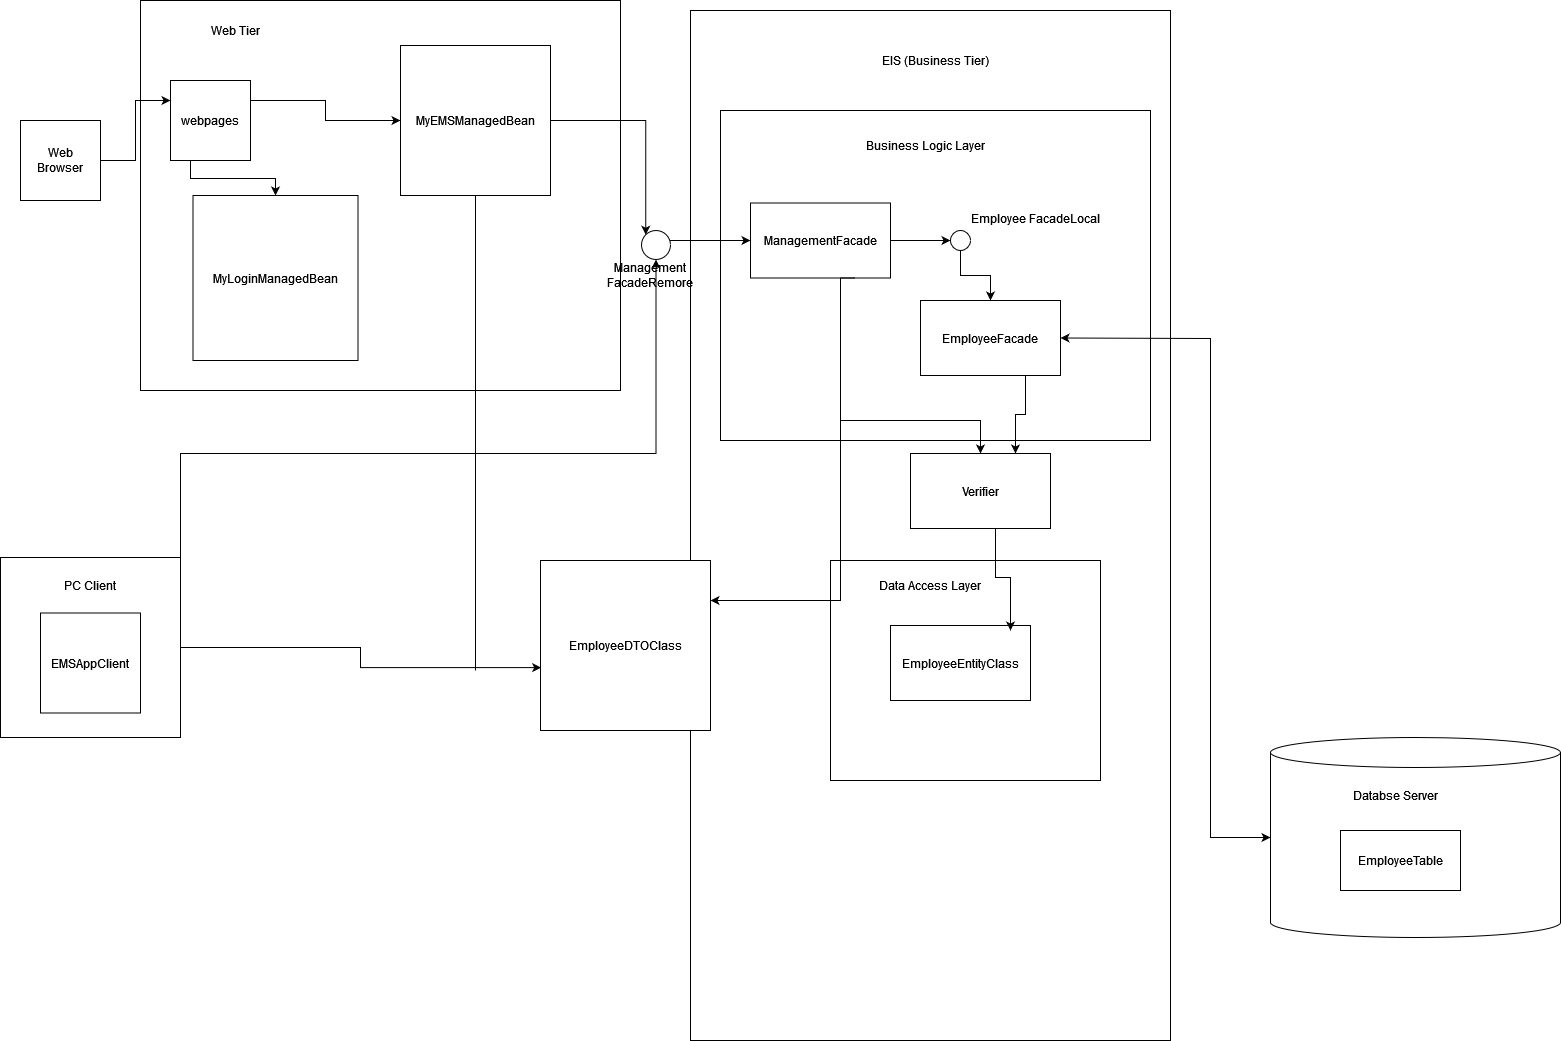

The diagram above was exported from draw.io. Its source (the exported page's mxGraphModel, read from the mxfile embedded in the PNG):
<mxGraphModel dx="1524" dy="1676" grid="1" gridSize="10" guides="1" tooltips="1" connect="1" arrows="1" fold="1" page="1" pageScale="1" pageWidth="850" pageHeight="1100" math="0" shadow="0">
  <root>
    <mxCell id="0" />
    <mxCell id="1" parent="0" />
    <mxCell id="8azswIwTtEGh8bmxYIAu-10" value="" style="rounded=0;whiteSpace=wrap;html=1;" parent="1" vertex="1">
      <mxGeometry x="180" y="60" width="480" height="390" as="geometry" />
    </mxCell>
    <mxCell id="8azswIwTtEGh8bmxYIAu-26" style="edgeStyle=orthogonalEdgeStyle;rounded=0;orthogonalLoop=1;jettySize=auto;html=1;exitX=1;exitY=0.5;exitDx=0;exitDy=0;entryX=0;entryY=0.25;entryDx=0;entryDy=0;" parent="1" source="8azswIwTtEGh8bmxYIAu-1" target="8azswIwTtEGh8bmxYIAu-5" edge="1">
      <mxGeometry relative="1" as="geometry" />
    </mxCell>
    <mxCell id="8azswIwTtEGh8bmxYIAu-1" value="" style="whiteSpace=wrap;html=1;aspect=fixed;" parent="1" vertex="1">
      <mxGeometry x="60" y="180" width="80" height="80" as="geometry" />
    </mxCell>
    <mxCell id="8azswIwTtEGh8bmxYIAu-3" value="Web Browser" style="text;html=1;strokeColor=none;fillColor=none;align=center;verticalAlign=middle;whiteSpace=wrap;rounded=0;" parent="1" vertex="1">
      <mxGeometry x="70" y="205" width="60" height="30" as="geometry" />
    </mxCell>
    <mxCell id="8azswIwTtEGh8bmxYIAu-4" value="Web Tier" style="text;html=1;strokeColor=none;fillColor=none;align=center;verticalAlign=middle;whiteSpace=wrap;rounded=0;" parent="1" vertex="1">
      <mxGeometry x="245" y="75" width="60" height="30" as="geometry" />
    </mxCell>
    <mxCell id="8azswIwTtEGh8bmxYIAu-28" style="edgeStyle=orthogonalEdgeStyle;rounded=0;orthogonalLoop=1;jettySize=auto;html=1;exitX=1;exitY=0.25;exitDx=0;exitDy=0;" parent="1" source="8azswIwTtEGh8bmxYIAu-5" target="9JGubjV86cY9P40QtlcI-1" edge="1">
      <mxGeometry relative="1" as="geometry">
        <mxPoint x="337.5" y="230" as="targetPoint" />
      </mxGeometry>
    </mxCell>
    <mxCell id="9JGubjV86cY9P40QtlcI-26" style="edgeStyle=elbowEdgeStyle;rounded=0;orthogonalLoop=1;jettySize=auto;elbow=vertical;html=1;exitX=0.25;exitY=1;exitDx=0;exitDy=0;" edge="1" parent="1" source="8azswIwTtEGh8bmxYIAu-5" target="9JGubjV86cY9P40QtlcI-2">
      <mxGeometry relative="1" as="geometry" />
    </mxCell>
    <mxCell id="8azswIwTtEGh8bmxYIAu-5" value="webpages" style="whiteSpace=wrap;html=1;aspect=fixed;" parent="1" vertex="1">
      <mxGeometry x="210" y="140" width="80" height="80" as="geometry" />
    </mxCell>
    <mxCell id="8azswIwTtEGh8bmxYIAu-22" value="" style="shape=cylinder3;whiteSpace=wrap;html=1;boundedLbl=1;backgroundOutline=1;size=15;" parent="1" vertex="1">
      <mxGeometry x="1310" y="797" width="290" height="200" as="geometry" />
    </mxCell>
    <mxCell id="9JGubjV86cY9P40QtlcI-24" style="edgeStyle=elbowEdgeStyle;rounded=0;orthogonalLoop=1;jettySize=auto;html=1;exitX=1;exitY=0.25;exitDx=0;exitDy=0;entryX=0;entryY=0;entryDx=0;entryDy=0;elbow=vertical;" edge="1" parent="1" source="9JGubjV86cY9P40QtlcI-1" target="9JGubjV86cY9P40QtlcI-10">
      <mxGeometry relative="1" as="geometry">
        <Array as="points">
          <mxPoint x="640" y="180" />
        </Array>
      </mxGeometry>
    </mxCell>
    <mxCell id="9JGubjV86cY9P40QtlcI-1" value="MyEMSManagedBean" style="whiteSpace=wrap;html=1;aspect=fixed;" vertex="1" parent="1">
      <mxGeometry x="440" y="105" width="150" height="150" as="geometry" />
    </mxCell>
    <mxCell id="9JGubjV86cY9P40QtlcI-2" value="MyLoginManagedBean" style="whiteSpace=wrap;html=1;aspect=fixed;" vertex="1" parent="1">
      <mxGeometry x="232.5" y="255" width="165" height="165" as="geometry" />
    </mxCell>
    <mxCell id="9JGubjV86cY9P40QtlcI-4" value="" style="rounded=0;whiteSpace=wrap;html=1;" vertex="1" parent="1">
      <mxGeometry x="730" y="70" width="480" height="1030" as="geometry" />
    </mxCell>
    <mxCell id="9JGubjV86cY9P40QtlcI-5" value="" style="rounded=0;whiteSpace=wrap;html=1;" vertex="1" parent="1">
      <mxGeometry x="760" y="170" width="430" height="330" as="geometry" />
    </mxCell>
    <mxCell id="9JGubjV86cY9P40QtlcI-6" value="EIS (Business Tier)" style="text;html=1;strokeColor=none;fillColor=none;align=center;verticalAlign=middle;whiteSpace=wrap;rounded=0;" vertex="1" parent="1">
      <mxGeometry x="880" y="105" width="190" height="30" as="geometry" />
    </mxCell>
    <mxCell id="9JGubjV86cY9P40QtlcI-7" value="Business Logic Layer" style="text;html=1;strokeColor=none;fillColor=none;align=center;verticalAlign=middle;whiteSpace=wrap;rounded=0;" vertex="1" parent="1">
      <mxGeometry x="870" y="190" width="190" height="30" as="geometry" />
    </mxCell>
    <mxCell id="9JGubjV86cY9P40QtlcI-29" style="edgeStyle=elbowEdgeStyle;rounded=0;orthogonalLoop=1;jettySize=auto;elbow=vertical;html=1;entryX=0;entryY=0.5;entryDx=0;entryDy=0;" edge="1" parent="1" source="9JGubjV86cY9P40QtlcI-8" target="9JGubjV86cY9P40QtlcI-11">
      <mxGeometry relative="1" as="geometry" />
    </mxCell>
    <mxCell id="9JGubjV86cY9P40QtlcI-32" style="edgeStyle=elbowEdgeStyle;rounded=0;orthogonalLoop=1;jettySize=auto;elbow=vertical;html=1;" edge="1" parent="1" source="9JGubjV86cY9P40QtlcI-8" target="9JGubjV86cY9P40QtlcI-12">
      <mxGeometry relative="1" as="geometry">
        <Array as="points">
          <mxPoint x="880" y="480" />
        </Array>
      </mxGeometry>
    </mxCell>
    <mxCell id="9JGubjV86cY9P40QtlcI-8" value="ManagementFacade" style="rounded=0;whiteSpace=wrap;html=1;" vertex="1" parent="1">
      <mxGeometry x="790" y="262.5" width="140" height="75" as="geometry" />
    </mxCell>
    <mxCell id="9JGubjV86cY9P40QtlcI-33" style="edgeStyle=elbowEdgeStyle;rounded=0;orthogonalLoop=1;jettySize=auto;elbow=vertical;html=1;exitX=0.75;exitY=1;exitDx=0;exitDy=0;entryX=0.75;entryY=0;entryDx=0;entryDy=0;" edge="1" parent="1" source="9JGubjV86cY9P40QtlcI-9" target="9JGubjV86cY9P40QtlcI-12">
      <mxGeometry relative="1" as="geometry" />
    </mxCell>
    <mxCell id="9JGubjV86cY9P40QtlcI-9" value="EmployeeFacade" style="rounded=0;whiteSpace=wrap;html=1;" vertex="1" parent="1">
      <mxGeometry x="960" y="360" width="140" height="75" as="geometry" />
    </mxCell>
    <mxCell id="9JGubjV86cY9P40QtlcI-28" style="edgeStyle=elbowEdgeStyle;rounded=0;orthogonalLoop=1;jettySize=auto;elbow=vertical;html=1;entryX=0;entryY=0.5;entryDx=0;entryDy=0;" edge="1" parent="1" source="9JGubjV86cY9P40QtlcI-10" target="9JGubjV86cY9P40QtlcI-8">
      <mxGeometry relative="1" as="geometry" />
    </mxCell>
    <mxCell id="9JGubjV86cY9P40QtlcI-10" value="" style="ellipse;whiteSpace=wrap;html=1;aspect=fixed;" vertex="1" parent="1">
      <mxGeometry x="681" y="290" width="29" height="29" as="geometry" />
    </mxCell>
    <mxCell id="9JGubjV86cY9P40QtlcI-31" style="edgeStyle=elbowEdgeStyle;rounded=0;orthogonalLoop=1;jettySize=auto;elbow=vertical;html=1;" edge="1" parent="1" source="9JGubjV86cY9P40QtlcI-11" target="9JGubjV86cY9P40QtlcI-9">
      <mxGeometry relative="1" as="geometry" />
    </mxCell>
    <mxCell id="9JGubjV86cY9P40QtlcI-11" value="" style="ellipse;whiteSpace=wrap;html=1;aspect=fixed;" vertex="1" parent="1">
      <mxGeometry x="990" y="290" width="20" height="20" as="geometry" />
    </mxCell>
    <mxCell id="9JGubjV86cY9P40QtlcI-12" value="Verifier" style="rounded=0;whiteSpace=wrap;html=1;" vertex="1" parent="1">
      <mxGeometry x="950" y="513" width="140" height="75" as="geometry" />
    </mxCell>
    <mxCell id="9JGubjV86cY9P40QtlcI-13" value="" style="rounded=0;whiteSpace=wrap;html=1;" vertex="1" parent="1">
      <mxGeometry x="870" y="620" width="270" height="220" as="geometry" />
    </mxCell>
    <mxCell id="9JGubjV86cY9P40QtlcI-14" value="Data Access Layer" style="text;html=1;strokeColor=none;fillColor=none;align=center;verticalAlign=middle;whiteSpace=wrap;rounded=0;" vertex="1" parent="1">
      <mxGeometry x="880" y="630" width="180" height="30" as="geometry" />
    </mxCell>
    <mxCell id="9JGubjV86cY9P40QtlcI-15" value="EmployeeEntityClass" style="rounded=0;whiteSpace=wrap;html=1;" vertex="1" parent="1">
      <mxGeometry x="930" y="685" width="140" height="75" as="geometry" />
    </mxCell>
    <mxCell id="9JGubjV86cY9P40QtlcI-16" value="Databse Server" style="text;html=1;strokeColor=none;fillColor=none;align=center;verticalAlign=middle;whiteSpace=wrap;rounded=0;" vertex="1" parent="1">
      <mxGeometry x="1340" y="840" width="190" height="30" as="geometry" />
    </mxCell>
    <mxCell id="9JGubjV86cY9P40QtlcI-17" value="EmployeeTable" style="rounded=0;whiteSpace=wrap;html=1;" vertex="1" parent="1">
      <mxGeometry x="1380" y="890" width="120" height="60" as="geometry" />
    </mxCell>
    <mxCell id="9JGubjV86cY9P40QtlcI-22" style="edgeStyle=orthogonalEdgeStyle;rounded=0;orthogonalLoop=1;jettySize=auto;html=1;entryX=0.004;entryY=0.63;entryDx=0;entryDy=0;entryPerimeter=0;" edge="1" parent="1" source="9JGubjV86cY9P40QtlcI-18" target="PTfuNuuR5u1EQyOtB_FC-4">
      <mxGeometry relative="1" as="geometry">
        <mxPoint x="350" y="700" as="targetPoint" />
      </mxGeometry>
    </mxCell>
    <mxCell id="9JGubjV86cY9P40QtlcI-25" style="edgeStyle=elbowEdgeStyle;rounded=0;orthogonalLoop=1;jettySize=auto;elbow=vertical;html=1;exitX=1;exitY=0.5;exitDx=0;exitDy=0;entryX=0.5;entryY=1;entryDx=0;entryDy=0;" edge="1" parent="1" source="9JGubjV86cY9P40QtlcI-18" target="9JGubjV86cY9P40QtlcI-10">
      <mxGeometry relative="1" as="geometry" />
    </mxCell>
    <mxCell id="9JGubjV86cY9P40QtlcI-18" value="" style="whiteSpace=wrap;html=1;aspect=fixed;" vertex="1" parent="1">
      <mxGeometry x="40" y="617" width="180" height="180" as="geometry" />
    </mxCell>
    <mxCell id="9JGubjV86cY9P40QtlcI-19" value="PC Client" style="text;html=1;strokeColor=none;fillColor=none;align=center;verticalAlign=middle;whiteSpace=wrap;rounded=0;" vertex="1" parent="1">
      <mxGeometry x="60" y="630" width="140" height="30" as="geometry" />
    </mxCell>
    <mxCell id="9JGubjV86cY9P40QtlcI-20" value="EMSAppClient" style="whiteSpace=wrap;html=1;aspect=fixed;" vertex="1" parent="1">
      <mxGeometry x="80" y="672.5" width="100" height="100" as="geometry" />
    </mxCell>
    <mxCell id="9JGubjV86cY9P40QtlcI-27" value="&lt;div&gt;Management&lt;/div&gt;&lt;div&gt;FacadeRemore&lt;/div&gt;" style="text;html=1;strokeColor=none;fillColor=none;align=center;verticalAlign=middle;whiteSpace=wrap;rounded=0;" vertex="1" parent="1">
      <mxGeometry x="620" y="300" width="140" height="70" as="geometry" />
    </mxCell>
    <mxCell id="9JGubjV86cY9P40QtlcI-30" value="Employee FacadeLocal" style="text;html=1;strokeColor=none;fillColor=none;align=center;verticalAlign=middle;whiteSpace=wrap;rounded=0;" vertex="1" parent="1">
      <mxGeometry x="980" y="262.5" width="190" height="30" as="geometry" />
    </mxCell>
    <mxCell id="9JGubjV86cY9P40QtlcI-34" style="edgeStyle=orthogonalEdgeStyle;rounded=0;orthogonalLoop=1;jettySize=auto;elbow=vertical;html=1;exitX=0.75;exitY=1;exitDx=0;exitDy=0;" edge="1" parent="1" source="9JGubjV86cY9P40QtlcI-8" target="PTfuNuuR5u1EQyOtB_FC-4">
      <mxGeometry relative="1" as="geometry">
        <Array as="points">
          <mxPoint x="880" y="338" />
          <mxPoint x="880" y="660" />
        </Array>
      </mxGeometry>
    </mxCell>
    <mxCell id="PTfuNuuR5u1EQyOtB_FC-4" value="EmployeeDTOClass" style="whiteSpace=wrap;html=1;aspect=fixed;" parent="1" vertex="1">
      <mxGeometry x="580" y="620" width="170" height="170" as="geometry" />
    </mxCell>
    <mxCell id="9JGubjV86cY9P40QtlcI-35" value="" style="endArrow=none;html=1;rounded=0;elbow=vertical;" edge="1" parent="1" target="9JGubjV86cY9P40QtlcI-1">
      <mxGeometry width="50" height="50" relative="1" as="geometry">
        <mxPoint x="515" y="730" as="sourcePoint" />
        <mxPoint x="720" y="530" as="targetPoint" />
      </mxGeometry>
    </mxCell>
    <mxCell id="9JGubjV86cY9P40QtlcI-36" value="" style="endArrow=classic;startArrow=classic;html=1;rounded=0;elbow=vertical;entryX=0;entryY=0.5;entryDx=0;entryDy=0;entryPerimeter=0;exitX=1;exitY=0.5;exitDx=0;exitDy=0;" edge="1" parent="1" source="9JGubjV86cY9P40QtlcI-9" target="8azswIwTtEGh8bmxYIAu-22">
      <mxGeometry width="50" height="50" relative="1" as="geometry">
        <mxPoint x="760" y="380" as="sourcePoint" />
        <mxPoint x="810" y="330" as="targetPoint" />
        <Array as="points">
          <mxPoint x="1250" y="398" />
          <mxPoint x="1250" y="897" />
        </Array>
      </mxGeometry>
    </mxCell>
    <mxCell id="9JGubjV86cY9P40QtlcI-37" style="edgeStyle=orthogonalEdgeStyle;rounded=0;orthogonalLoop=1;jettySize=auto;html=1;exitX=0.5;exitY=1;exitDx=0;exitDy=0;elbow=vertical;" edge="1" parent="1" source="9JGubjV86cY9P40QtlcI-12">
      <mxGeometry relative="1" as="geometry">
        <mxPoint x="1050" y="690" as="targetPoint" />
        <Array as="points">
          <mxPoint x="1035" y="588" />
          <mxPoint x="1035" y="637" />
          <mxPoint x="1050" y="637" />
          <mxPoint x="1050" y="685" />
        </Array>
      </mxGeometry>
    </mxCell>
  </root>
</mxGraphModel>